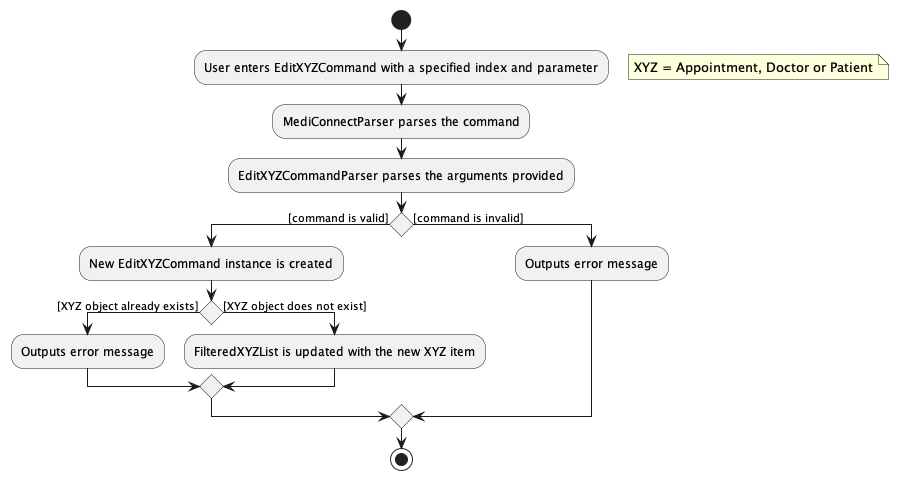

The diagram above was rendered by PlantUML. Its source (embedded in the PNG):
@startuml
'https://plantuml.com/activity-diagram-beta

start
:User enters EditXYZCommand with a specified index and parameter;
floating note right
    XYZ = Appointment, Doctor or Patient
end note
:MediConnectParser parses the command;
:EditXYZCommandParser parses the arguments provided;
if () then ([command is valid])
  :New EditXYZCommand instance is created;
  if () then ([XYZ object already exists])
    :Outputs error message;
  else ([XYZ object does not exist])
  :FilteredXYZList is updated with the new XYZ item;
  endif
else ([command is invalid])
  :Outputs error message;
endif
stop

@enduml